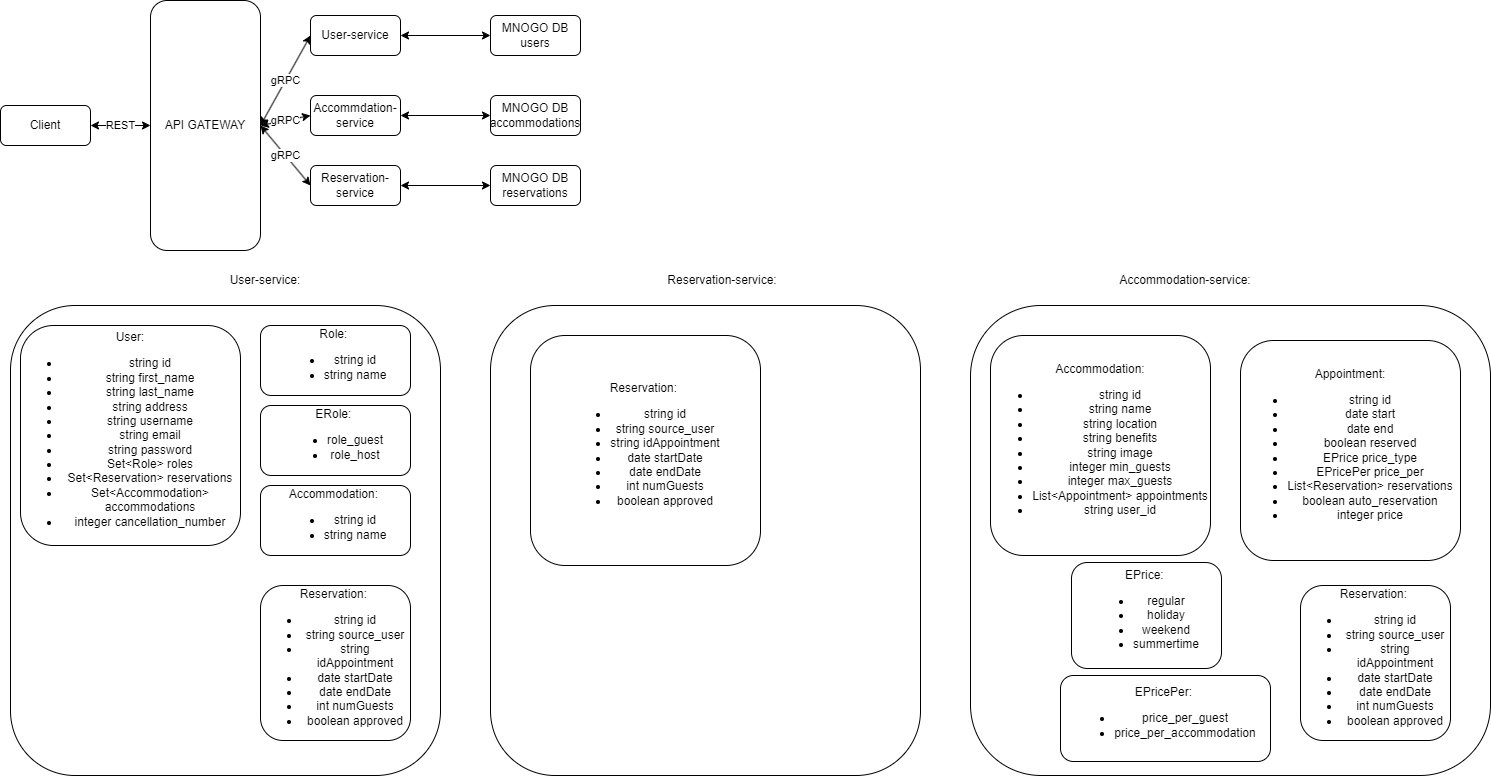

The diagram above was exported from draw.io. Its source (the exported page's mxGraphModel, read from the mxfile embedded in the PNG):
<mxGraphModel dx="1050" dy="574" grid="1" gridSize="10" guides="1" tooltips="1" connect="1" arrows="1" fold="1" page="1" pageScale="1" pageWidth="827" pageHeight="1169" math="0" shadow="0">
  <root>
    <mxCell id="WIyWlLk6GJQsqaUBKTNV-0" />
    <mxCell id="WIyWlLk6GJQsqaUBKTNV-1" parent="WIyWlLk6GJQsqaUBKTNV-0" />
    <mxCell id="endgZAWhkGlemB18TJi2-0" value="Client" style="rounded=1;whiteSpace=wrap;html=1;" parent="WIyWlLk6GJQsqaUBKTNV-1" vertex="1">
      <mxGeometry x="20" y="120" width="90" height="40" as="geometry" />
    </mxCell>
    <mxCell id="endgZAWhkGlemB18TJi2-1" value="API GATEWAY" style="rounded=1;whiteSpace=wrap;html=1;" parent="WIyWlLk6GJQsqaUBKTNV-1" vertex="1">
      <mxGeometry x="170" y="15" width="110" height="250" as="geometry" />
    </mxCell>
    <mxCell id="endgZAWhkGlemB18TJi2-3" value="REST" style="endArrow=classic;startArrow=classic;html=1;rounded=0;entryX=0;entryY=0.5;entryDx=0;entryDy=0;exitX=1;exitY=0.5;exitDx=0;exitDy=0;" parent="WIyWlLk6GJQsqaUBKTNV-1" source="endgZAWhkGlemB18TJi2-0" target="endgZAWhkGlemB18TJi2-1" edge="1">
      <mxGeometry width="50" height="50" relative="1" as="geometry">
        <mxPoint x="350" y="270" as="sourcePoint" />
        <mxPoint x="400" y="220" as="targetPoint" />
      </mxGeometry>
    </mxCell>
    <mxCell id="endgZAWhkGlemB18TJi2-4" value="User-service" style="rounded=1;whiteSpace=wrap;html=1;" parent="WIyWlLk6GJQsqaUBKTNV-1" vertex="1">
      <mxGeometry x="330" y="30" width="90" height="40" as="geometry" />
    </mxCell>
    <mxCell id="endgZAWhkGlemB18TJi2-5" value="Accommdation-service" style="rounded=1;whiteSpace=wrap;html=1;" parent="WIyWlLk6GJQsqaUBKTNV-1" vertex="1">
      <mxGeometry x="330" y="110" width="90" height="40" as="geometry" />
    </mxCell>
    <mxCell id="endgZAWhkGlemB18TJi2-6" value="Reservation-service" style="rounded=1;whiteSpace=wrap;html=1;" parent="WIyWlLk6GJQsqaUBKTNV-1" vertex="1">
      <mxGeometry x="330" y="180" width="90" height="40" as="geometry" />
    </mxCell>
    <mxCell id="endgZAWhkGlemB18TJi2-7" value="gRPC" style="endArrow=classic;startArrow=classic;html=1;rounded=0;entryX=0;entryY=0.5;entryDx=0;entryDy=0;exitX=1;exitY=0.5;exitDx=0;exitDy=0;" parent="WIyWlLk6GJQsqaUBKTNV-1" source="endgZAWhkGlemB18TJi2-1" target="endgZAWhkGlemB18TJi2-4" edge="1">
      <mxGeometry width="50" height="50" relative="1" as="geometry">
        <mxPoint x="120" y="150" as="sourcePoint" />
        <mxPoint x="180" y="150" as="targetPoint" />
      </mxGeometry>
    </mxCell>
    <mxCell id="endgZAWhkGlemB18TJi2-8" value="gRPC" style="endArrow=classic;startArrow=classic;html=1;rounded=0;entryX=0;entryY=0.5;entryDx=0;entryDy=0;exitX=1;exitY=0.5;exitDx=0;exitDy=0;" parent="WIyWlLk6GJQsqaUBKTNV-1" source="endgZAWhkGlemB18TJi2-1" target="endgZAWhkGlemB18TJi2-5" edge="1">
      <mxGeometry width="50" height="50" relative="1" as="geometry">
        <mxPoint x="130" y="160" as="sourcePoint" />
        <mxPoint x="190" y="160" as="targetPoint" />
      </mxGeometry>
    </mxCell>
    <mxCell id="endgZAWhkGlemB18TJi2-9" value="gRPC" style="endArrow=classic;startArrow=classic;html=1;rounded=0;entryX=0;entryY=0.5;entryDx=0;entryDy=0;exitX=1;exitY=0.5;exitDx=0;exitDy=0;" parent="WIyWlLk6GJQsqaUBKTNV-1" source="endgZAWhkGlemB18TJi2-1" target="endgZAWhkGlemB18TJi2-6" edge="1">
      <mxGeometry width="50" height="50" relative="1" as="geometry">
        <mxPoint x="140" y="170" as="sourcePoint" />
        <mxPoint x="200" y="170" as="targetPoint" />
      </mxGeometry>
    </mxCell>
    <mxCell id="endgZAWhkGlemB18TJi2-11" value="MNOGO DB&lt;br&gt;users" style="rounded=1;whiteSpace=wrap;html=1;" parent="WIyWlLk6GJQsqaUBKTNV-1" vertex="1">
      <mxGeometry x="510" y="30" width="90" height="40" as="geometry" />
    </mxCell>
    <mxCell id="endgZAWhkGlemB18TJi2-13" value="MNOGO DB&lt;br&gt;accommodations" style="rounded=1;whiteSpace=wrap;html=1;" parent="WIyWlLk6GJQsqaUBKTNV-1" vertex="1">
      <mxGeometry x="510" y="110" width="90" height="40" as="geometry" />
    </mxCell>
    <mxCell id="endgZAWhkGlemB18TJi2-14" value="MNOGO DB&lt;br&gt;reservations" style="rounded=1;whiteSpace=wrap;html=1;" parent="WIyWlLk6GJQsqaUBKTNV-1" vertex="1">
      <mxGeometry x="510" y="180" width="90" height="40" as="geometry" />
    </mxCell>
    <mxCell id="endgZAWhkGlemB18TJi2-15" value="" style="endArrow=classic;startArrow=classic;html=1;rounded=0;exitX=1;exitY=0.5;exitDx=0;exitDy=0;entryX=0;entryY=0.5;entryDx=0;entryDy=0;" parent="WIyWlLk6GJQsqaUBKTNV-1" source="endgZAWhkGlemB18TJi2-4" target="endgZAWhkGlemB18TJi2-11" edge="1">
      <mxGeometry width="50" height="50" relative="1" as="geometry">
        <mxPoint x="350" y="270" as="sourcePoint" />
        <mxPoint x="400" y="220" as="targetPoint" />
      </mxGeometry>
    </mxCell>
    <mxCell id="endgZAWhkGlemB18TJi2-16" value="" style="endArrow=classic;startArrow=classic;html=1;rounded=0;exitX=1;exitY=0.5;exitDx=0;exitDy=0;entryX=0;entryY=0.5;entryDx=0;entryDy=0;" parent="WIyWlLk6GJQsqaUBKTNV-1" source="endgZAWhkGlemB18TJi2-6" target="endgZAWhkGlemB18TJi2-14" edge="1">
      <mxGeometry width="50" height="50" relative="1" as="geometry">
        <mxPoint x="350" y="270" as="sourcePoint" />
        <mxPoint x="400" y="220" as="targetPoint" />
      </mxGeometry>
    </mxCell>
    <mxCell id="endgZAWhkGlemB18TJi2-17" value="" style="endArrow=classic;startArrow=classic;html=1;rounded=0;exitX=1;exitY=0.5;exitDx=0;exitDy=0;entryX=0;entryY=0.5;entryDx=0;entryDy=0;" parent="WIyWlLk6GJQsqaUBKTNV-1" source="endgZAWhkGlemB18TJi2-5" target="endgZAWhkGlemB18TJi2-13" edge="1">
      <mxGeometry width="50" height="50" relative="1" as="geometry">
        <mxPoint x="350" y="270" as="sourcePoint" />
        <mxPoint x="400" y="220" as="targetPoint" />
      </mxGeometry>
    </mxCell>
    <mxCell id="endgZAWhkGlemB18TJi2-19" value="" style="rounded=1;whiteSpace=wrap;html=1;" parent="WIyWlLk6GJQsqaUBKTNV-1" vertex="1">
      <mxGeometry x="30" y="320" width="430" height="470" as="geometry" />
    </mxCell>
    <mxCell id="endgZAWhkGlemB18TJi2-20" value="User-service:" style="text;html=1;strokeColor=none;fillColor=none;align=center;verticalAlign=middle;whiteSpace=wrap;rounded=0;" parent="WIyWlLk6GJQsqaUBKTNV-1" vertex="1">
      <mxGeometry x="200" y="280" width="170" height="30" as="geometry" />
    </mxCell>
    <mxCell id="endgZAWhkGlemB18TJi2-23" value="User:&lt;br&gt;&lt;ul&gt;&lt;li&gt;string id&lt;/li&gt;&lt;li&gt;string first_name&lt;/li&gt;&lt;li&gt;string last_name&lt;/li&gt;&lt;li&gt;string&amp;nbsp;address&lt;/li&gt;&lt;li&gt;string&amp;nbsp;username&lt;/li&gt;&lt;li&gt;string&amp;nbsp;email&lt;/li&gt;&lt;li&gt;string&amp;nbsp;password&lt;/li&gt;&lt;li&gt;Set&amp;lt;Role&amp;gt; roles&lt;/li&gt;&lt;li&gt;Set&amp;lt;Reservation&amp;gt; reservations&lt;/li&gt;&lt;li&gt;Set&amp;lt;Accommodation&amp;gt; accommodations&lt;/li&gt;&lt;li&gt;integer cancellation_number&lt;/li&gt;&lt;/ul&gt;" style="rounded=1;whiteSpace=wrap;html=1;" parent="WIyWlLk6GJQsqaUBKTNV-1" vertex="1">
      <mxGeometry x="40" y="340" width="220" height="220" as="geometry" />
    </mxCell>
    <mxCell id="endgZAWhkGlemB18TJi2-25" value="Role:&amp;nbsp;&lt;br&gt;&lt;ul&gt;&lt;li&gt;string id&lt;/li&gt;&lt;li&gt;string name&lt;/li&gt;&lt;/ul&gt;" style="rounded=1;whiteSpace=wrap;html=1;" parent="WIyWlLk6GJQsqaUBKTNV-1" vertex="1">
      <mxGeometry x="280" y="340" width="150" height="70" as="geometry" />
    </mxCell>
    <mxCell id="endgZAWhkGlemB18TJi2-26" value="ERole:&amp;nbsp;&lt;br&gt;&lt;ul&gt;&lt;li&gt;role_guest&lt;/li&gt;&lt;li&gt;role_host&lt;/li&gt;&lt;/ul&gt;" style="rounded=1;whiteSpace=wrap;html=1;" parent="WIyWlLk6GJQsqaUBKTNV-1" vertex="1">
      <mxGeometry x="280" y="420" width="150" height="70" as="geometry" />
    </mxCell>
    <mxCell id="endgZAWhkGlemB18TJi2-27" value="Accommodation:&amp;nbsp;&lt;br&gt;&lt;ul&gt;&lt;li&gt;string id&lt;/li&gt;&lt;li&gt;string name&lt;/li&gt;&lt;/ul&gt;" style="rounded=1;whiteSpace=wrap;html=1;" parent="WIyWlLk6GJQsqaUBKTNV-1" vertex="1">
      <mxGeometry x="280" y="500" width="150" height="70" as="geometry" />
    </mxCell>
    <mxCell id="endgZAWhkGlemB18TJi2-29" value="Reservation:&amp;nbsp;&lt;br&gt;&lt;ul&gt;&lt;li&gt;string id&lt;/li&gt;&lt;li&gt;string source_user&lt;/li&gt;&lt;li&gt;string idAppointment&lt;/li&gt;&lt;li&gt;date startDate&lt;/li&gt;&lt;li&gt;date endDate&lt;/li&gt;&lt;li&gt;int numGuests&lt;/li&gt;&lt;li&gt;boolean approved&lt;/li&gt;&lt;/ul&gt;" style="rounded=1;whiteSpace=wrap;html=1;" parent="WIyWlLk6GJQsqaUBKTNV-1" vertex="1">
      <mxGeometry x="280" y="600" width="150" height="155" as="geometry" />
    </mxCell>
    <mxCell id="endgZAWhkGlemB18TJi2-31" value="" style="rounded=1;whiteSpace=wrap;html=1;" parent="WIyWlLk6GJQsqaUBKTNV-1" vertex="1">
      <mxGeometry x="510" y="320" width="430" height="470" as="geometry" />
    </mxCell>
    <mxCell id="endgZAWhkGlemB18TJi2-32" value="" style="rounded=1;whiteSpace=wrap;html=1;" parent="WIyWlLk6GJQsqaUBKTNV-1" vertex="1">
      <mxGeometry x="990" y="320" width="520" height="470" as="geometry" />
    </mxCell>
    <mxCell id="endgZAWhkGlemB18TJi2-33" value="Reservation-service:" style="text;html=1;strokeColor=none;fillColor=none;align=center;verticalAlign=middle;whiteSpace=wrap;rounded=0;" parent="WIyWlLk6GJQsqaUBKTNV-1" vertex="1">
      <mxGeometry x="657" y="280" width="170" height="30" as="geometry" />
    </mxCell>
    <mxCell id="endgZAWhkGlemB18TJi2-34" value="Accommodation-service:" style="text;html=1;strokeColor=none;fillColor=none;align=center;verticalAlign=middle;whiteSpace=wrap;rounded=0;" parent="WIyWlLk6GJQsqaUBKTNV-1" vertex="1">
      <mxGeometry x="1120" y="280" width="170" height="30" as="geometry" />
    </mxCell>
    <mxCell id="endgZAWhkGlemB18TJi2-36" value="Reservation:&amp;nbsp;&lt;br&gt;&lt;ul&gt;&lt;li&gt;string id&lt;/li&gt;&lt;li&gt;string source_user&lt;/li&gt;&lt;li&gt;string idAppointment&lt;/li&gt;&lt;li&gt;date startDate&lt;/li&gt;&lt;li&gt;date endDate&lt;/li&gt;&lt;li&gt;int numGuests&lt;/li&gt;&lt;li&gt;boolean approved&lt;/li&gt;&lt;/ul&gt;" style="rounded=1;whiteSpace=wrap;html=1;" parent="WIyWlLk6GJQsqaUBKTNV-1" vertex="1">
      <mxGeometry x="550" y="350" width="230" height="230" as="geometry" />
    </mxCell>
    <mxCell id="endgZAWhkGlemB18TJi2-37" value="Reservation:&amp;nbsp;&lt;br&gt;&lt;ul&gt;&lt;li&gt;string id&lt;/li&gt;&lt;li&gt;string source_user&lt;/li&gt;&lt;li&gt;string idAppointment&lt;/li&gt;&lt;li&gt;date startDate&lt;/li&gt;&lt;li&gt;date endDate&lt;/li&gt;&lt;li&gt;int numGuests&lt;/li&gt;&lt;li&gt;boolean approved&lt;/li&gt;&lt;/ul&gt;" style="rounded=1;whiteSpace=wrap;html=1;" parent="WIyWlLk6GJQsqaUBKTNV-1" vertex="1">
      <mxGeometry x="1320" y="600" width="150" height="155" as="geometry" />
    </mxCell>
    <mxCell id="endgZAWhkGlemB18TJi2-38" value="Accommodation:&lt;br&gt;&lt;ul&gt;&lt;li&gt;string id&lt;/li&gt;&lt;li&gt;string name&lt;/li&gt;&lt;li&gt;string location&lt;/li&gt;&lt;li&gt;string benefits&lt;/li&gt;&lt;li&gt;string image&lt;/li&gt;&lt;li&gt;integer min_guests&lt;/li&gt;&lt;li&gt;integer max_guests&lt;/li&gt;&lt;li&gt;List&amp;lt;Appointment&amp;gt; appointments&lt;/li&gt;&lt;li&gt;string user_id&lt;/li&gt;&lt;/ul&gt;" style="rounded=1;whiteSpace=wrap;html=1;" parent="WIyWlLk6GJQsqaUBKTNV-1" vertex="1">
      <mxGeometry x="1010" y="350" width="220" height="220" as="geometry" />
    </mxCell>
    <mxCell id="endgZAWhkGlemB18TJi2-39" value="Appointment:&lt;br&gt;&lt;ul&gt;&lt;li&gt;string id&lt;/li&gt;&lt;li&gt;date start&lt;/li&gt;&lt;li&gt;date end&lt;/li&gt;&lt;li&gt;boolean reserved&lt;/li&gt;&lt;li&gt;EPrice price_type&lt;/li&gt;&lt;li&gt;EPricePer price_per&lt;/li&gt;&lt;li&gt;List&amp;lt;Reservation&amp;gt; reservations&lt;/li&gt;&lt;li&gt;boolean auto_reservation&lt;/li&gt;&lt;li&gt;integer price&lt;/li&gt;&lt;/ul&gt;" style="rounded=1;whiteSpace=wrap;html=1;" parent="WIyWlLk6GJQsqaUBKTNV-1" vertex="1">
      <mxGeometry x="1260" y="355" width="220" height="220" as="geometry" />
    </mxCell>
    <mxCell id="endgZAWhkGlemB18TJi2-40" value="EPrice:&amp;nbsp;&lt;br&gt;&lt;ul&gt;&lt;li&gt;regular&lt;/li&gt;&lt;li&gt;holiday&lt;/li&gt;&lt;li&gt;weekend&lt;/li&gt;&lt;li&gt;summertime&lt;/li&gt;&lt;/ul&gt;" style="rounded=1;whiteSpace=wrap;html=1;" parent="WIyWlLk6GJQsqaUBKTNV-1" vertex="1">
      <mxGeometry x="1091" y="577" width="150" height="106" as="geometry" />
    </mxCell>
    <mxCell id="endgZAWhkGlemB18TJi2-41" value="EPricePer:&amp;nbsp;&lt;br&gt;&lt;ul&gt;&lt;li&gt;price_per_guest&lt;/li&gt;&lt;li&gt;price_per_accommodation&lt;/li&gt;&lt;/ul&gt;" style="rounded=1;whiteSpace=wrap;html=1;" parent="WIyWlLk6GJQsqaUBKTNV-1" vertex="1">
      <mxGeometry x="1080" y="690" width="210" height="86" as="geometry" />
    </mxCell>
  </root>
</mxGraphModel>